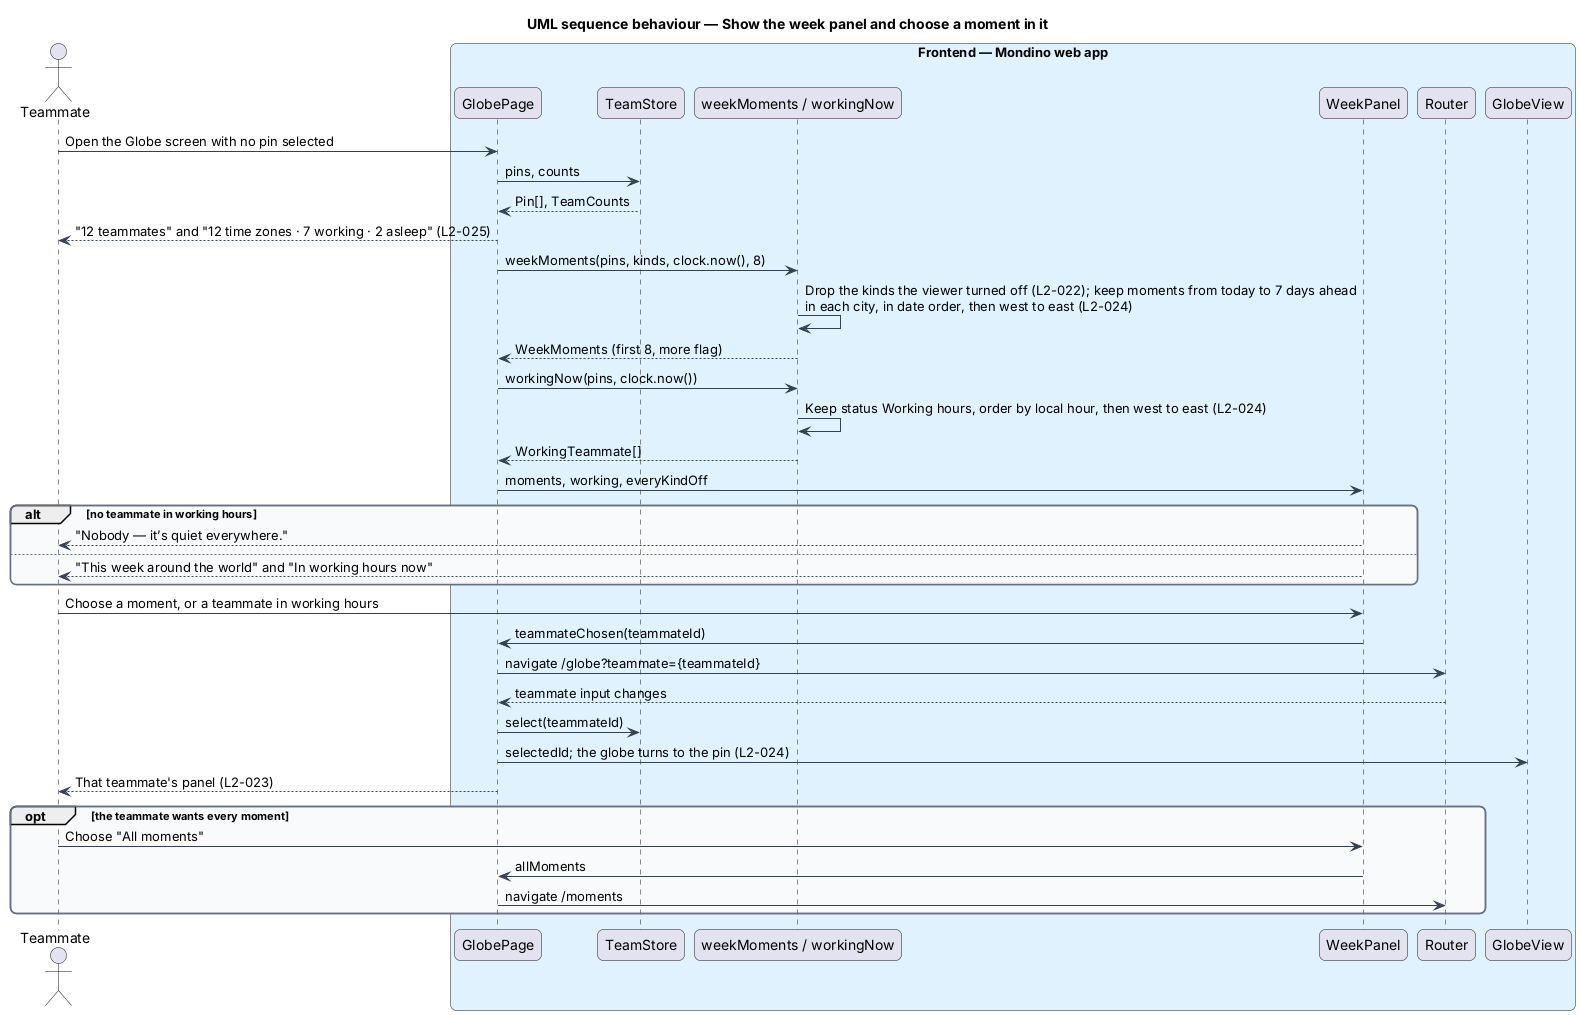

The diagram above was rendered by PlantUML. Its source (embedded in the PNG):
@startuml
title UML sequence behaviour — Show the week panel and choose a moment in it
skinparam backgroundColor #FFFFFF
skinparam shadowing false
skinparam roundcorner 12
skinparam defaultFontName Arial
skinparam ArrowColor #344054
skinparam rectangle {
  BorderColor #344054
  FontColor #101828
}
skinparam package {
  BorderColor #667085
  FontColor #101828
  BackgroundColor #F9FAFB
}
actor "Teammate" as actor
box "Frontend — Mondino web app" #E0F2FE
  participant "GlobePage" as page
  participant "TeamStore" as store
  participant "weekMoments / workingNow" as fn
  participant "WeekPanel" as panel
  participant "Router" as router
  participant "GlobeView" as globe
end box
actor -> page : Open the Globe screen with no pin selected
page -> store : pins, counts
store --> page : Pin[], TeamCounts
page --> actor : "12 teammates" and "12 time zones · 7 working · 2 asleep" (L2-025)
page -> fn : weekMoments(pins, kinds, clock.now(), 8)
fn -> fn : Drop the kinds the viewer turned off (L2-022); keep moments from today to 7 days ahead\nin each city, in date order, then west to east (L2-024)
fn --> page : WeekMoments (first 8, more flag)
page -> fn : workingNow(pins, clock.now())
fn -> fn : Keep status Working hours, order by local hour, then west to east (L2-024)
fn --> page : WorkingTeammate[]
page -> panel : moments, working, everyKindOff
alt no teammate in working hours
  panel --> actor : "Nobody — it’s quiet everywhere."
else
  panel --> actor : "This week around the world" and "In working hours now"
end
actor -> panel : Choose a moment, or a teammate in working hours
panel -> page : teammateChosen(teammateId)
page -> router : navigate /globe?teammate={teammateId}
router --> page : teammate input changes
page -> store : select(teammateId)
page -> globe : selectedId; the globe turns to the pin (L2-024)
page --> actor : That teammate's panel (L2-023)
opt the teammate wants every moment
  actor -> panel : Choose "All moments"
  panel -> page : allMoments
  page -> router : navigate /moments
end
@enduml